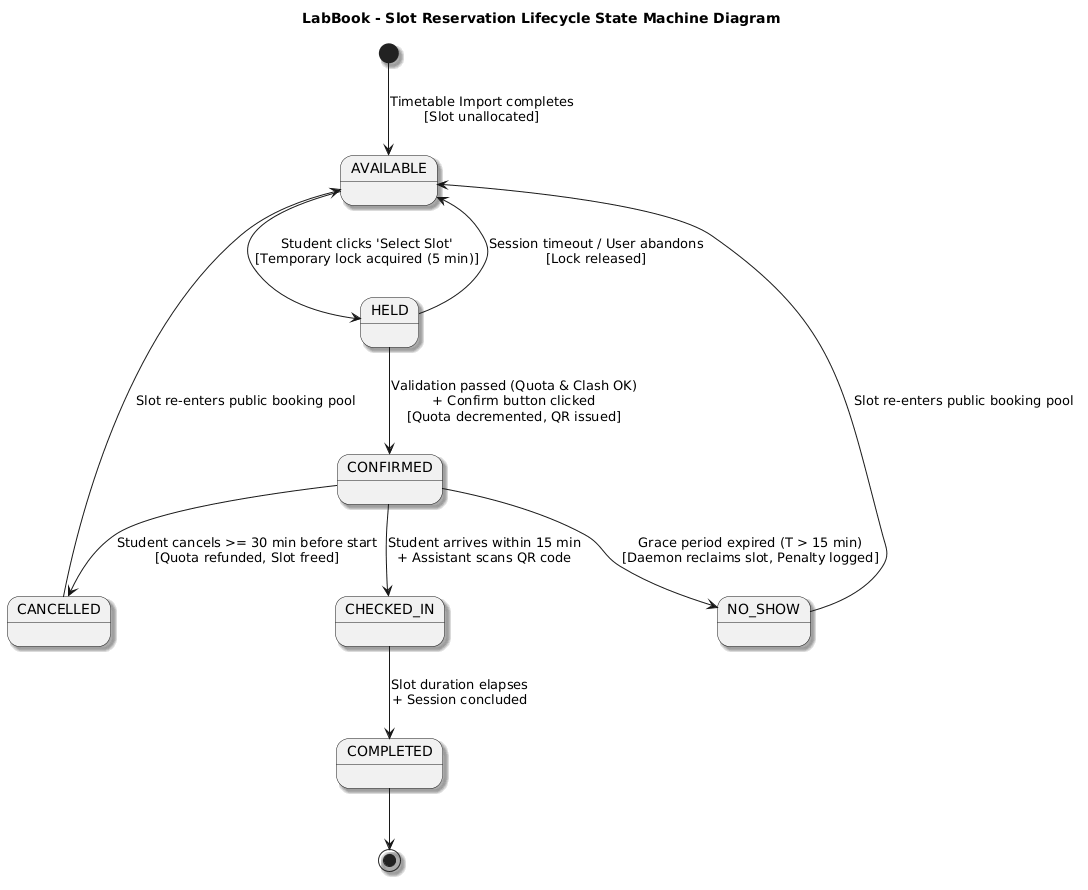

The diagram above was rendered by PlantUML. Its source (embedded in the PNG):
@startuml
title LabBook - Slot Reservation Lifecycle State Machine Diagram
skinparam monochrome false
skinparam shadowing true

[*] --> AVAILABLE : Timetable Import completes\n[Slot unallocated]

AVAILABLE --> HELD : Student clicks 'Select Slot'\n[Temporary lock acquired (5 min)]
HELD --> AVAILABLE : Session timeout / User abandons\n[Lock released]

HELD --> CONFIRMED : Validation passed (Quota & Clash OK)\n+ Confirm button clicked\n[Quota decremented, QR issued]

CONFIRMED --> CHECKED_IN : Student arrives within 15 min\n+ Assistant scans QR code
CONFIRMED --> NO_SHOW : Grace period expired (T > 15 min)\n[Daemon reclaims slot, Penalty logged]
CONFIRMED --> CANCELLED : Student cancels >= 30 min before start\n[Quota refunded, Slot freed]

CHECKED_IN --> COMPLETED : Slot duration elapses\n+ Session concluded

CANCELLED --> AVAILABLE : Slot re-enters public booking pool
NO_SHOW --> AVAILABLE : Slot re-enters public booking pool
COMPLETED --> [*]
@enduml